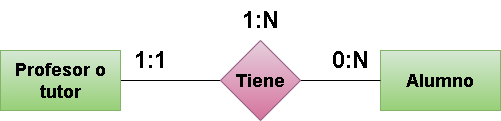

The diagram above was exported from draw.io. Its source (the exported page's mxGraphModel, read from the mxfile embedded in the PNG):
<mxGraphModel dx="1770" dy="1139" grid="1" gridSize="10" guides="1" tooltips="1" connect="1" arrows="1" fold="1" page="1" pageScale="1" pageWidth="850" pageHeight="1100" math="0" shadow="0">
  <root>
    <mxCell id="0" />
    <mxCell id="1" parent="0" />
    <mxCell id="2" style="edgeStyle=none;html=1;entryX=0;entryY=0.5;entryDx=0;entryDy=0;fontSize=24;endArrow=none;endFill=0;" parent="1" source="3" target="6" edge="1">
      <mxGeometry relative="1" as="geometry" />
    </mxCell>
    <mxCell id="3" value="&lt;h2&gt;&lt;b&gt;Profesor o tutor&lt;/b&gt;&lt;/h2&gt;" style="rounded=0;whiteSpace=wrap;html=1;fillColor=#d5e8d4;strokeColor=#82b366;gradientColor=#97d077;" parent="1" vertex="1">
      <mxGeometry x="175" y="130" width="120" height="60" as="geometry" />
    </mxCell>
    <mxCell id="4" value="&lt;h2&gt;&lt;b&gt;Alumno&lt;/b&gt;&lt;/h2&gt;" style="rounded=0;whiteSpace=wrap;html=1;fillColor=#d5e8d4;strokeColor=#82b366;gradientColor=#97d077;" parent="1" vertex="1">
      <mxGeometry x="555" y="130" width="120" height="60" as="geometry" />
    </mxCell>
    <mxCell id="5" style="edgeStyle=none;html=1;entryX=0;entryY=0.5;entryDx=0;entryDy=0;fontSize=24;endArrow=none;endFill=0;" parent="1" source="6" target="4" edge="1">
      <mxGeometry relative="1" as="geometry" />
    </mxCell>
    <mxCell id="6" value="&lt;h2&gt;Tiene&lt;/h2&gt;" style="rhombus;whiteSpace=wrap;html=1;fillColor=#e6d0de;strokeColor=#996185;gradientColor=#d5739d;" parent="1" vertex="1">
      <mxGeometry x="395" y="120" width="80" height="80" as="geometry" />
    </mxCell>
    <mxCell id="7" value="&lt;b&gt;1:1&lt;/b&gt;" style="text;html=1;align=center;verticalAlign=middle;resizable=0;points=[];autosize=1;strokeColor=none;fillColor=none;fontSize=24;" parent="1" vertex="1">
      <mxGeometry x="295" y="120" width="60" height="40" as="geometry" />
    </mxCell>
    <mxCell id="8" value="&lt;b&gt;0:N&lt;/b&gt;" style="text;html=1;align=center;verticalAlign=middle;resizable=0;points=[];autosize=1;strokeColor=none;fillColor=none;fontSize=24;" parent="1" vertex="1">
      <mxGeometry x="495" y="120" width="60" height="40" as="geometry" />
    </mxCell>
    <mxCell id="9" value="&lt;b&gt;1:N&lt;/b&gt;" style="text;html=1;align=center;verticalAlign=middle;resizable=0;points=[];autosize=1;strokeColor=none;fillColor=none;fontSize=24;" parent="1" vertex="1">
      <mxGeometry x="405" y="80" width="60" height="40" as="geometry" />
    </mxCell>
  </root>
</mxGraphModel>